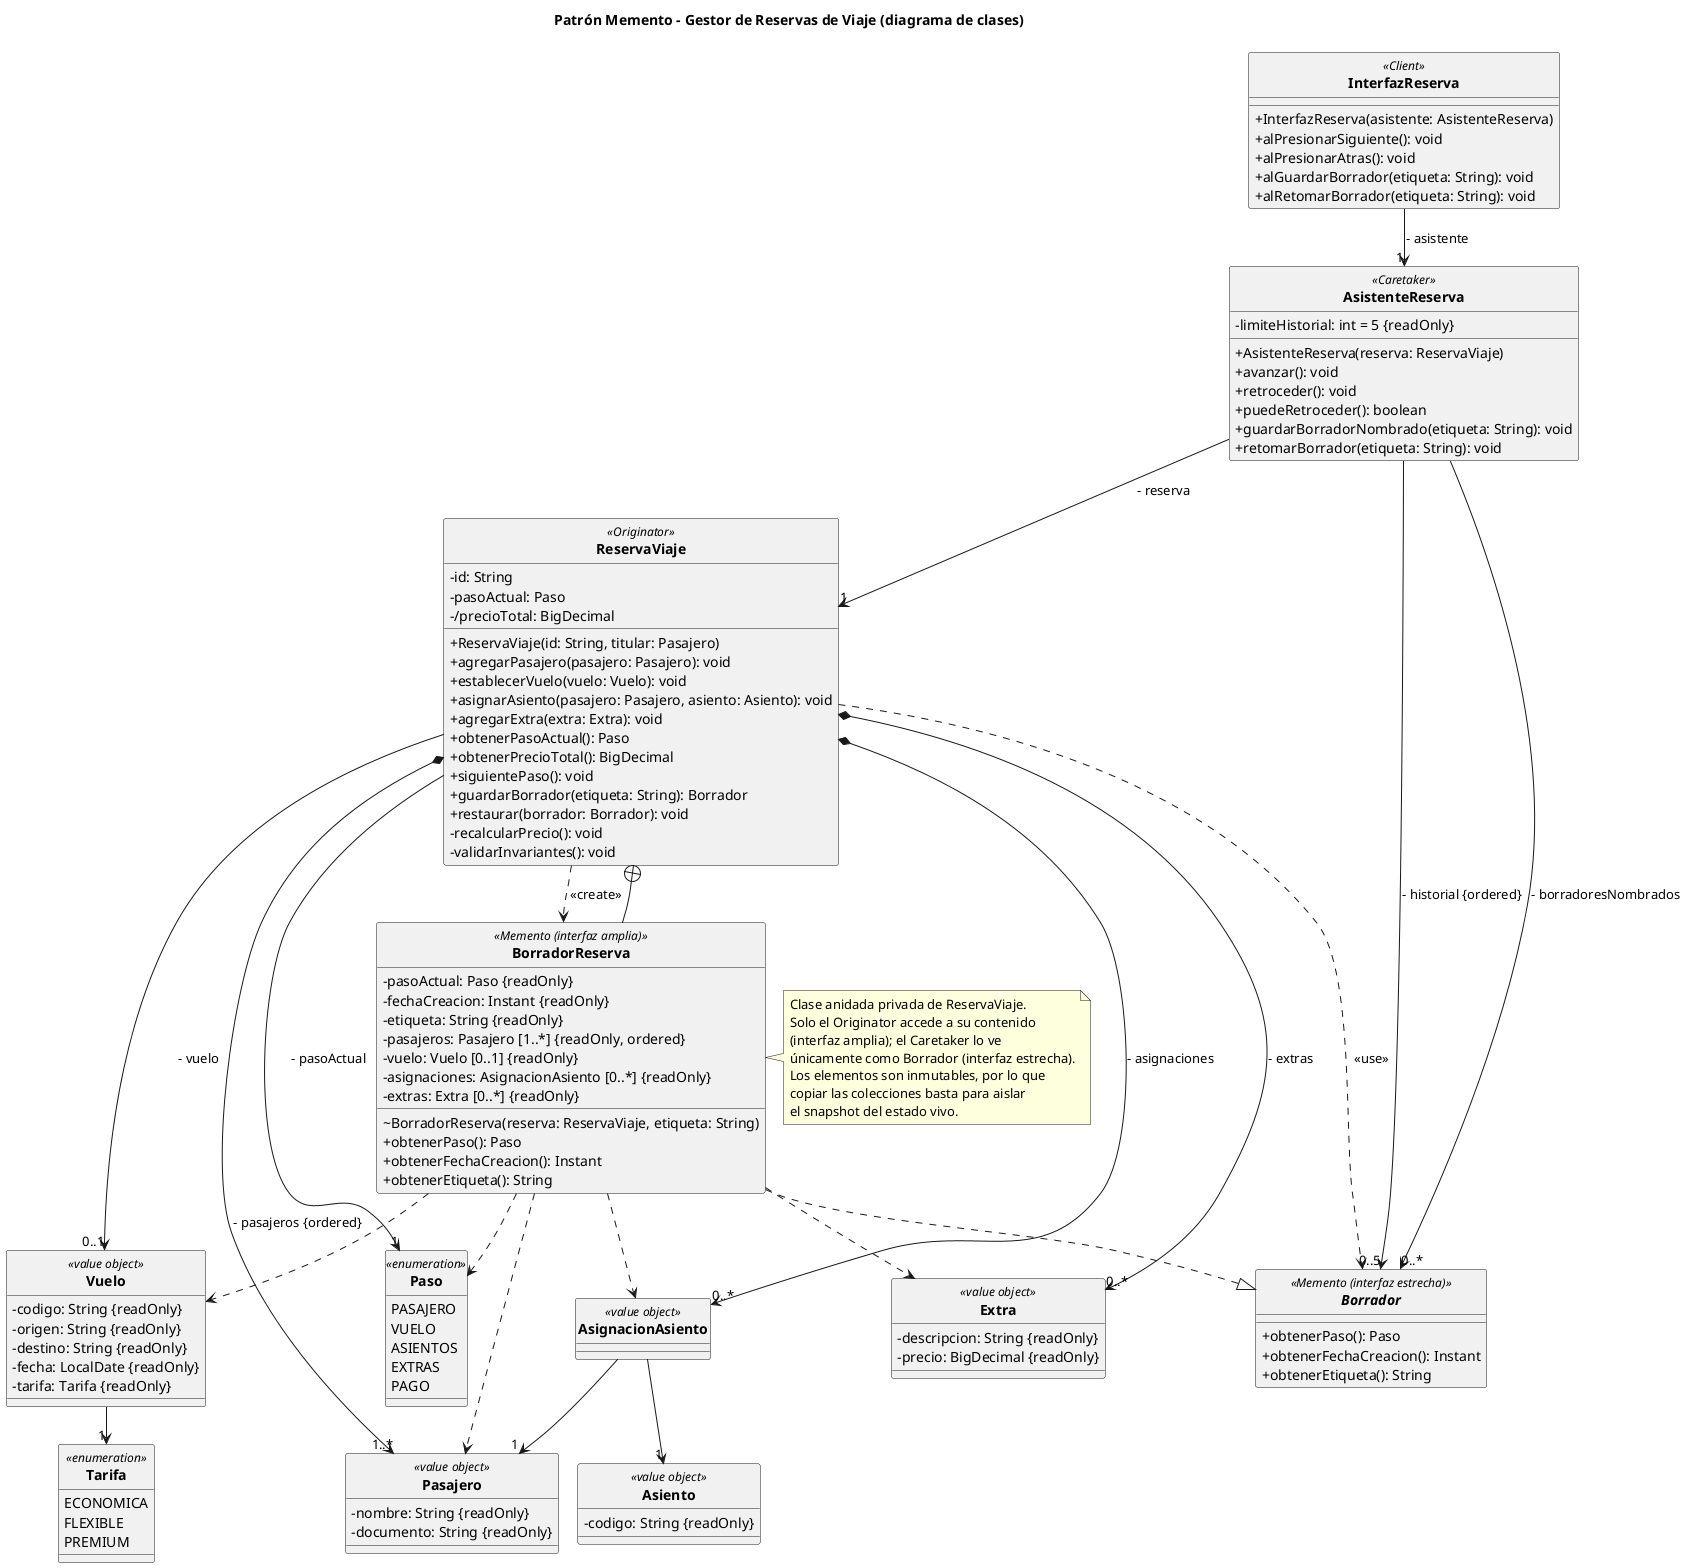

The diagram above was rendered by PlantUML. Its source (embedded in the PNG):
@startuml memento-gestor-reservas
title Patrón Memento - Gestor de Reservas de Viaje (diagrama de clases)

skinparam classAttributeIconSize 0
!pragma layout smetana
skinparam shadowing false
skinparam nodesep 60
skinparam ranksep 70
skinparam classFontStyle bold
hide circle

' ------------------------------------------------------------
' Participantes del patrón Memento
' ------------------------------------------------------------

class InterfazReserva <<Client>> {
  + InterfazReserva(asistente: AsistenteReserva)
  + alPresionarSiguiente(): void
  + alPresionarAtras(): void
  + alGuardarBorrador(etiqueta: String): void
  + alRetomarBorrador(etiqueta: String): void
}

class AsistenteReserva <<Caretaker>> {
  - limiteHistorial: int = 5 {readOnly}
  + AsistenteReserva(reserva: ReservaViaje)
  + avanzar(): void
  + retroceder(): void
  + puedeRetroceder(): boolean
  + guardarBorradorNombrado(etiqueta: String): void
  + retomarBorrador(etiqueta: String): void
}

class ReservaViaje <<Originator>> {
  - id: String
  - pasoActual: Paso
  - /precioTotal: BigDecimal
  + ReservaViaje(id: String, titular: Pasajero)
  + agregarPasajero(pasajero: Pasajero): void
  + establecerVuelo(vuelo: Vuelo): void
  + asignarAsiento(pasajero: Pasajero, asiento: Asiento): void
  + agregarExtra(extra: Extra): void
  + obtenerPasoActual(): Paso
  + obtenerPrecioTotal(): BigDecimal
  + siguientePaso(): void
  + guardarBorrador(etiqueta: String): Borrador
  + restaurar(borrador: Borrador): void
  - recalcularPrecio(): void
  - validarInvariantes(): void
}

interface Borrador <<Memento (interfaz estrecha)>> {
  + obtenerPaso(): Paso
  + obtenerFechaCreacion(): Instant
  + obtenerEtiqueta(): String
}

class BorradorReserva <<Memento (interfaz amplia)>> {
  - pasoActual: Paso {readOnly}
  - fechaCreacion: Instant {readOnly}
  - etiqueta: String {readOnly}
  - pasajeros: Pasajero [1..*] {readOnly, ordered}
  - vuelo: Vuelo [0..1] {readOnly}
  - asignaciones: AsignacionAsiento [0..*] {readOnly}
  - extras: Extra [0..*] {readOnly}
  ~ BorradorReserva(reserva: ReservaViaje, etiqueta: String)
  + obtenerPaso(): Paso
  + obtenerFechaCreacion(): Instant
  + obtenerEtiqueta(): String
}

' ------------------------------------------------------------
' Clases del dominio (estado capturado por el memento)
' ------------------------------------------------------------

enum Paso <<enumeration>> {
  PASAJERO
  VUELO
  ASIENTOS
  EXTRAS
  PAGO
}

enum Tarifa <<enumeration>> {
  ECONOMICA
  FLEXIBLE
  PREMIUM
}

class Pasajero <<value object>> {
  - nombre: String {readOnly}
  - documento: String {readOnly}
}

class Vuelo <<value object>> {
  - codigo: String {readOnly}
  - origen: String {readOnly}
  - destino: String {readOnly}
  - fecha: LocalDate {readOnly}
  - tarifa: Tarifa {readOnly}
}

class Asiento <<value object>> {
  - codigo: String {readOnly}
}

class Extra <<value object>> {
  - descripcion: String {readOnly}
  - precio: BigDecimal {readOnly}
}

class AsignacionAsiento <<value object>> {
}

' ------------------------------------------------------------
' Relaciones del patrón
' ------------------------------------------------------------

InterfazReserva --> "1" AsistenteReserva : - asistente
AsistenteReserva --> "1" ReservaViaje : - reserva
AsistenteReserva --> "0..5" Borrador : - historial {ordered}
AsistenteReserva --> "0..*" Borrador : - borradoresNombrados

BorradorReserva ..|> Borrador
ReservaViaje +-- BorradorReserva
ReservaViaje ..> BorradorReserva : <<create>>
ReservaViaje ..> Borrador : <<use>>

' ------------------------------------------------------------
' Relaciones del dominio
' ------------------------------------------------------------

ReservaViaje *--> "1..*" Pasajero : - pasajeros {ordered}
ReservaViaje *--> "0..*" AsignacionAsiento : - asignaciones
ReservaViaje *--> "0..*" Extra : - extras
ReservaViaje -->  "0..1" Vuelo : - vuelo
ReservaViaje -->  "1" Paso : - pasoActual

AsignacionAsiento --> "1" Pasajero
AsignacionAsiento --> "1" Asiento
Vuelo --> "1" Tarifa

BorradorReserva ..> Paso
BorradorReserva ..> Pasajero
BorradorReserva ..> Vuelo
BorradorReserva ..> AsignacionAsiento
BorradorReserva ..> Extra

note right of BorradorReserva
  Clase anidada privada de ReservaViaje.
  Solo el Originator accede a su contenido
  (interfaz amplia); el Caretaker lo ve
  únicamente como Borrador (interfaz estrecha).
  Los elementos son inmutables, por lo que
  copiar las colecciones basta para aislar
  el snapshot del estado vivo.
end note

@enduml